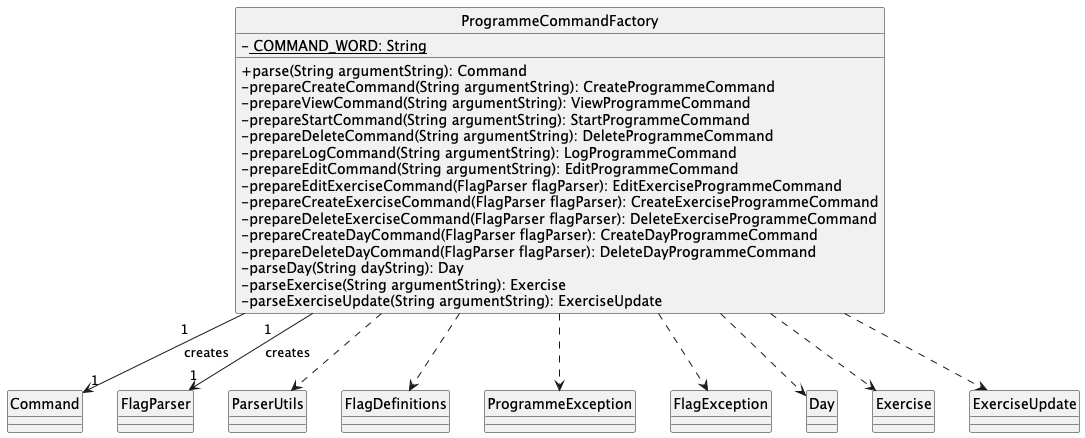

The diagram above was rendered by PlantUML. Its source (embedded in the PNG):
@startuml
skinparam classAttributeIconSize 0
hide circle

class ProgrammeCommandFactory {
  - <u> COMMAND_WORD: String

  + parse(String argumentString): Command
  - prepareCreateCommand(String argumentString): CreateProgrammeCommand
  - prepareViewCommand(String argumentString): ViewProgrammeCommand
  - prepareStartCommand(String argumentString): StartProgrammeCommand
  - prepareDeleteCommand(String argumentString): DeleteProgrammeCommand
  - prepareLogCommand(String argumentString): LogProgrammeCommand
  - prepareEditCommand(String argumentString): EditProgrammeCommand
  - prepareEditExerciseCommand(FlagParser flagParser): EditExerciseProgrammeCommand
  - prepareCreateExerciseCommand(FlagParser flagParser): CreateExerciseProgrammeCommand
  - prepareDeleteExerciseCommand(FlagParser flagParser): DeleteExerciseProgrammeCommand
  - prepareCreateDayCommand(FlagParser flagParser): CreateDayProgrammeCommand
  - prepareDeleteDayCommand(FlagParser flagParser): DeleteDayProgrammeCommand
  - parseDay(String dayString): Day
  - parseExercise(String argumentString): Exercise
  - parseExerciseUpdate(String argumentString): ExerciseUpdate
}

ProgrammeCommandFactory "1          " --> "1" Command : "creates"

ProgrammeCommandFactory "1       " -->  "1" FlagParser : "creates"

ProgrammeCommandFactory ..> ParserUtils
ProgrammeCommandFactory ..> FlagDefinitions
ProgrammeCommandFactory ..> ProgrammeException
ProgrammeCommandFactory ..> FlagException

ProgrammeCommandFactory ..> Day
ProgrammeCommandFactory ..> Exercise
ProgrammeCommandFactory ..> ExerciseUpdate


@enduml